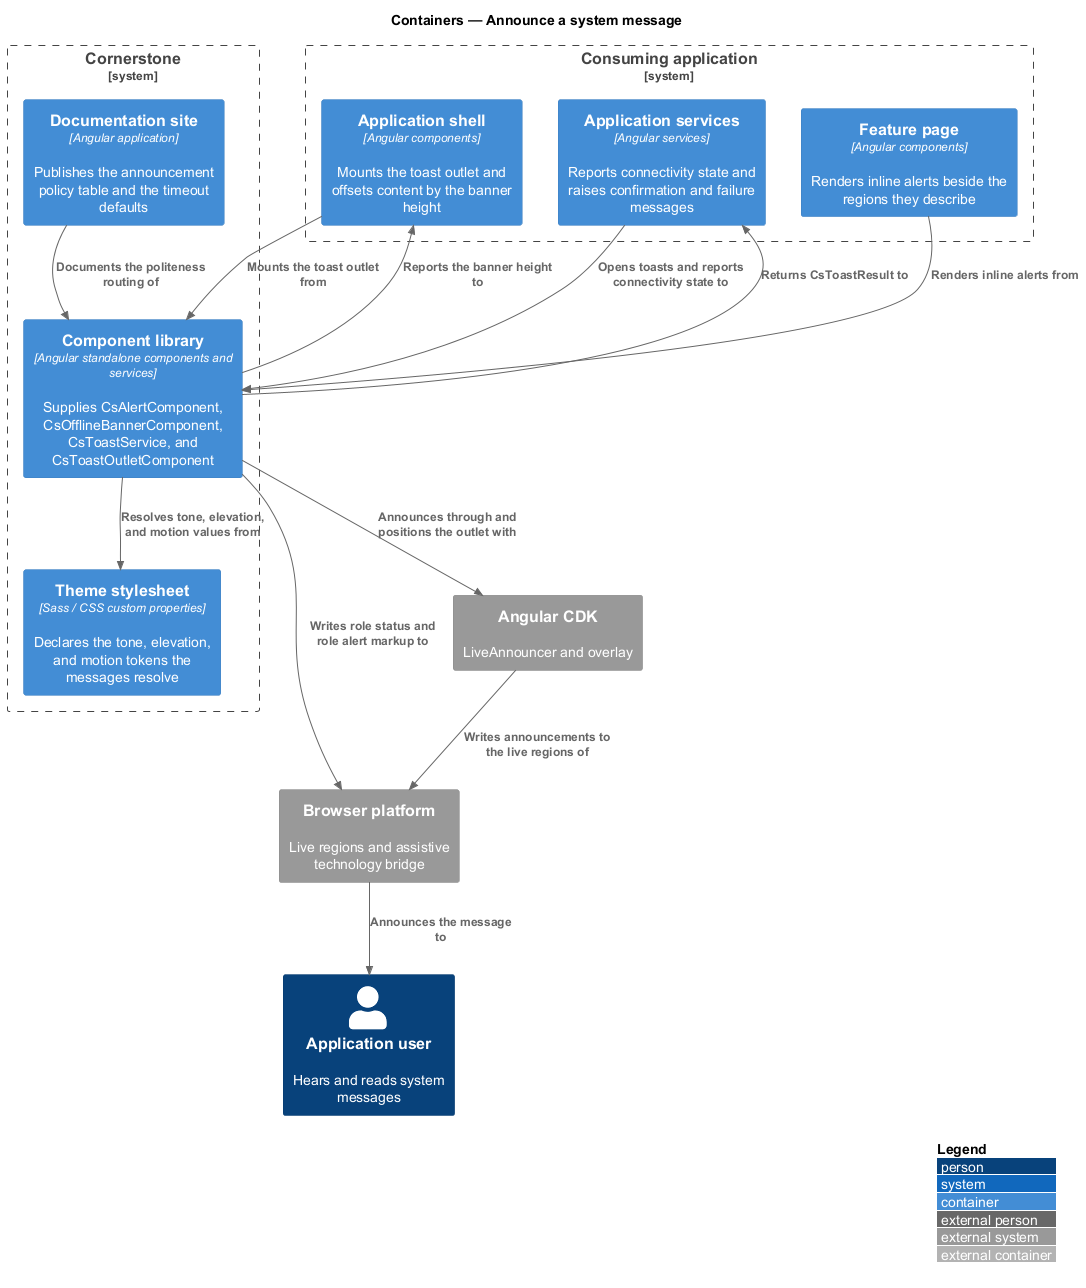

The diagram above was rendered by PlantUML. Its source (embedded in the PNG):
@startuml
!include <C4/C4_Container>
LAYOUT_WITH_LEGEND()
title Containers — Announce a system message

Person(user, "Application user", "Hears and reads system messages")

System_Boundary(cornerstone, "Cornerstone") {
  Container(lib, "Component library", "Angular standalone components and services", "Supplies CsAlertComponent, CsOfflineBannerComponent, CsToastService, and CsToastOutletComponent")
  Container(theme, "Theme stylesheet", "Sass / CSS custom properties", "Declares the tone, elevation, and motion tokens the messages resolve")
  Container(docs, "Documentation site", "Angular application", "Publishes the announcement policy table and the timeout defaults")
}

System_Boundary(app, "Consuming application") {
  Container(shell, "Application shell", "Angular components", "Mounts the toast outlet and offsets content by the banner height")
  Container(page, "Feature page", "Angular components", "Renders inline alerts beside the regions they describe")
  Container(svc, "Application services", "Angular services", "Reports connectivity state and raises confirmation and failure messages")
}

System_Ext(cdk, "Angular CDK", "LiveAnnouncer and overlay")
System_Ext(browser, "Browser platform", "Live regions and assistive technology bridge")

Rel(svc, lib, "Opens toasts and reports connectivity state to")
Rel(page, lib, "Renders inline alerts from")
Rel(shell, lib, "Mounts the toast outlet from")
Rel(lib, shell, "Reports the banner height to")
Rel(lib, cdk, "Announces through and positions the outlet with")
Rel(lib, theme, "Resolves tone, elevation, and motion values from")
Rel(cdk, browser, "Writes announcements to the live regions of")
Rel(lib, browser, "Writes role status and role alert markup to")
Rel(browser, user, "Announces the message to")
Rel(lib, svc, "Returns CsToastResult to")
Rel(docs, lib, "Documents the politeness routing of")
@enduml